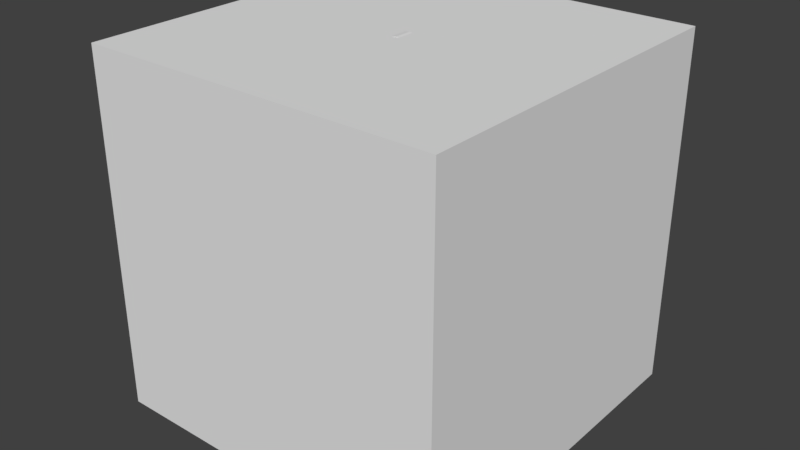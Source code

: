 # Source: Repair_sign.blend  (saved by Blender 2.79.0; exported with 4.5.12 LTS)
import bpy
from mathutils import Matrix  # noqa: F401  (used for matrix-valued properties, if any)

bpy.ops.wm.read_factory_settings(use_empty=True)
scene = bpy.context.scene
scene.name = 'Scene'

# ---- collections
col_collection_1 = bpy.data.collections.new('Collection 1'); scene.collection.children.link(col_collection_1)

# ---- materials (node trees are filled in below, after node groups)
mat_material = bpy.data.materials.new('Material')
mat_material.alpha_threshold = 0.0
mat_material.use_transparent_shadow = False
mat_material.roughness = 0.5
mat_material.line_color = (0.0, 0.0, 0.0, 1.0)

# ---- material node trees

# ---- world
world_world = bpy.data.worlds.new('World'); scene.world = world_world
world_world.color = (0.05088, 0.05088, 0.05088)
world_world.use_sun_shadow = False
world_world.sun_shadow_jitter_overblur = 0.0
world_world.cycles.sampling_method = 'MANUAL'

# ---- meshes
me_bb_body = bpy.data.meshes.new('BB_BODY')
me_bb_body.from_pydata([(-1.0, -1.0, -1.0), (-1.0, -1.0, 1.0), (-1.0, 1.0, -1.0), (-1.0, 1.0, 1.0), (1.0, -1.0, -1.0), (1.0, -1.0, 1.0), (1.0, 1.0, -1.0), (1.0, 1.0, 1.0)], [], [(0, 1, 3, 2), (2, 3, 7, 6), (6, 7, 5, 4), (4, 5, 1, 0), (2, 6, 4, 0), (7, 3, 1, 5)])
me_bb_body.use_remesh_preserve_volume = False
me_bb_body.use_remesh_preserve_attributes = False
me_bb_body.use_mirror_vertex_groups = False
me_bb_body.update()
me_ico = bpy.data.meshes.new('ICO')
me_ico.from_pydata([(0.002471, -0.04833, 0.1719), (0.002471, 0.04833, 0.1719), (0.1683, -0.04833, -0.0006543), (0.1683, 0.04833, -0.0006543), (0.1596, -0.04833, 0.3262), (0.1596, 0.04833, 0.3262), (0.3255, -0.04833, 0.1537), (0.3255, 0.04833, 0.1537), (0.007135, -0.03398, 0.4415), (0.007135, 0.03398, 0.4415), (0.162, -0.03398, 0.4391), (0.162, 0.03398, 0.4391), (0.2269, -0.02466, 0.6734), (0.2269, 0.02466, 0.6734), (0.3071, -0.02466, 0.5947), (0.3071, 0.02466, 0.5947), (0.4414, -0.03409, -0.006192), (0.4414, 0.03409, -0.006192), (0.4444, -0.03409, 0.1491), (0.4444, 0.03409, 0.1491), (0.6759, -0.02479, 0.2024), (0.6759, 0.02479, 0.2024), (0.6046, -0.02479, 0.29), (0.6046, 0.02479, 0.29), (0.0138, -0.04625, 0.9997), (-0.1816, -0.0463, 0.9839), (-0.3702, -0.04645, 0.9303), (-0.5446, -0.04668, 0.8409), (0.6908, -0.05059, -0.7196), (0.8178, -0.0502, -0.5703), (0.9132, -0.04976, -0.3991), (0.9734, -0.04929, -0.2125), (0.9961, -0.04879, -0.01777), (0.9803, -0.0483, 0.1776), (0.9267, -0.04782, 0.3662), (0.8373, -0.04738, 0.5407), (0.7157, -0.047, 0.6944), (0.5663, -0.04668, 0.8214), (0.3951, -0.04645, 0.9168), (0.2085, -0.0463, 0.977), (0.01137, -0.0466, 0.861), (-0.1569, -0.04665, 0.8474), (-0.3193, -0.04677, 0.8012), (-0.4696, -0.04697, 0.7242), (0.5944, -0.05034, -0.6198), (0.7038, -0.05001, -0.4912), (0.786, -0.04963, -0.3437), (0.8379, -0.04922, -0.183), (0.8574, -0.04879, -0.01533), (0.8438, -0.04836, 0.153), (0.7976, -0.04795, 0.3154), (0.7207, -0.04758, 0.4656), (0.6159, -0.04724, 0.598), (0.4872, -0.04697, 0.7074), (0.3398, -0.04677, 0.7896), (0.1791, -0.04665, 0.8415), (0.0138, 0.05251, 0.9997), (-0.1816, 0.05246, 0.9839), (-0.3702, 0.05231, 0.9303), (-0.5446, 0.05208, 0.8409), (0.6908, 0.04817, -0.7196), (0.8178, 0.04856, -0.5703), (0.9132, 0.049, -0.3991), (0.9734, 0.04947, -0.2125), (0.9961, 0.04997, -0.01777), (0.9803, 0.05046, 0.1776), (0.9267, 0.05094, 0.3662), (0.8373, 0.05138, 0.5407), (0.7157, 0.05176, 0.6944), (0.5663, 0.05208, 0.8214), (0.3951, 0.05231, 0.9168), (0.2085, 0.05246, 0.977), (0.01137, 0.05216, 0.861), (-0.1569, 0.05211, 0.8474), (-0.3193, 0.05199, 0.8012), (-0.4696, 0.05179, 0.7242), (0.5944, 0.04842, -0.6198), (0.7038, 0.04875, -0.4912), (0.786, 0.04913, -0.3437), (0.8379, 0.04954, -0.183), (0.8574, 0.04997, -0.01533), (0.8438, 0.0504, 0.153), (0.7976, 0.05081, 0.3154), (0.7207, 0.05118, 0.4656), (0.6159, 0.05152, 0.598), (0.4872, 0.05179, 0.7074), (0.3398, 0.05199, 0.7896), (0.1791, 0.05211, 0.8415), (-0.08565, -0.04833, 0.08765), (-0.1719, -0.04833, 0.001495), (-0.08565, 0.04833, 0.08765), (-0.1719, 0.04833, 0.001495), (0.08179, -0.04833, -0.08369), (-0.00323, -0.04833, -0.1683), (0.08179, 0.04833, -0.08369), (-0.00323, 0.04833, -0.1683), (-0.3298, -0.04833, -0.152), (-0.3298, 0.04833, -0.152), (-0.1612, -0.04833, -0.3218), (-0.1612, 0.04833, -0.3218), (-0.08565, -0.04833, 0.08765), (-0.08565, 0.04833, 0.08765), (0.08179, -0.04833, -0.08369), (0.08179, 0.04833, -0.08369), (-0.4415, -0.03398, 0.003054), (-0.4415, 0.03398, 0.003054), (-0.4428, -0.03398, -0.1518), (-0.4428, 0.03398, -0.1518), (-0.6785, -0.02466, -0.2113), (-0.6785, 0.02466, -0.2113), (-0.6016, -0.02466, -0.2933), (-0.6016, 0.02466, -0.2933), (-0.003995, -0.03409, -0.4414), (-0.003995, 0.03409, -0.4414), (-0.1593, -0.03409, -0.4408), (-0.1593, 0.03409, -0.4408), (-0.2179, -0.02479, -0.671), (-0.2179, 0.02479, -0.671), (-0.3039, -0.02479, -0.5977), (-0.3039, 0.02479, -0.5977), (-0.9997, -0.04625, 0.009267), (-0.9794, -0.0463, 0.2042), (-0.9215, -0.04645, 0.3915), (-0.8281, -0.04668, 0.5639), (-0.7006, -0.047, 0.717), (0.7035, -0.05059, -0.7072), (0.5513, -0.0502, -0.8307), (0.3779, -0.04976, -0.9222), (0.19, -0.04929, -0.9781), (-0.005221, -0.04879, -0.9962), (-0.2002, -0.0483, -0.9759), (-0.3875, -0.04782, -0.918), (-0.5599, -0.04738, -0.8246), (-0.7107, -0.047, -0.6994), (-0.8342, -0.04668, -0.5472), (-0.9257, -0.04645, -0.3738), (-0.9816, -0.0463, -0.1859), (-0.861, -0.0466, 0.008504), (-0.8435, -0.04665, 0.1764), (-0.7936, -0.04677, 0.3377), (-0.7132, -0.04697, 0.4862), (-0.6037, -0.04724, 0.6178), (0.6059, -0.05034, -0.6086), (0.4748, -0.05001, -0.715), (0.3255, -0.04963, -0.7937), (0.1637, -0.04922, -0.8419), (-0.004458, -0.04879, -0.8575), (-0.1724, -0.04836, -0.84), (-0.3337, -0.04795, -0.7901), (-0.4822, -0.04758, -0.7097), (-0.6121, -0.04724, -0.6019), (-0.7185, -0.04697, -0.4708), (-0.7972, -0.04677, -0.3214), (-0.8454, -0.04665, -0.1596), (-0.9997, 0.05251, 0.009267), (-0.9794, 0.05246, 0.2042), (-0.9215, 0.05231, 0.3915), (-0.8281, 0.05208, 0.5639), (-0.7006, 0.05176, 0.717), (0.7035, 0.04817, -0.7072), (0.5513, 0.04856, -0.8307), (0.3779, 0.049, -0.9222), (0.19, 0.04947, -0.9781), (-0.005221, 0.04997, -0.9962), (-0.2002, 0.05046, -0.9759), (-0.3875, 0.05094, -0.918), (-0.5599, 0.05138, -0.8246), (-0.7107, 0.05176, -0.6994), (-0.8342, 0.05208, -0.5472), (-0.9257, 0.05231, -0.3738), (-0.9816, 0.05246, -0.1859), (-0.861, 0.05216, 0.008504), (-0.8435, 0.05211, 0.1764), (-0.7936, 0.05199, 0.3377), (-0.7132, 0.05179, 0.4862), (-0.6037, 0.05152, 0.6178), (0.6059, 0.04842, -0.6086), (0.4748, 0.04875, -0.715), (0.3255, 0.04913, -0.7937), (0.1637, 0.04954, -0.8419), (-0.004458, 0.04997, -0.8575), (-0.1724, 0.0504, -0.84), (-0.3337, 0.05081, -0.7901), (-0.4822, 0.05118, -0.7097), (-0.6121, 0.05152, -0.6019), (-0.7185, 0.05179, -0.4708), (-0.7972, 0.05199, -0.3214), (-0.8454, 0.05211, -0.1596)], [], [(88, 0, 1, 90), (90, 1, 3, 94), (94, 3, 2, 92), (92, 2, 0, 88), (3, 7, 19, 17), (7, 5, 4, 6), (0, 4, 10, 8), (0, 2, 6, 4), (3, 1, 5, 7), (11, 9, 13, 15), (4, 5, 11, 10), (5, 1, 9, 11), (1, 0, 8, 9), (13, 12, 14, 15), (10, 11, 15, 14), (8, 10, 14, 12), (9, 8, 12, 13), (18, 16, 20, 22), (7, 6, 18, 19), (2, 3, 17, 16), (6, 2, 16, 18), (20, 21, 23, 22), (19, 18, 22, 23), (17, 19, 23, 21), (16, 17, 21, 20), (31, 47, 46, 30), (32, 48, 47, 31), (33, 49, 48, 32), (34, 50, 49, 33), (35, 51, 50, 34), (25, 41, 40, 24), (36, 52, 51, 35), (26, 42, 41, 25), (37, 53, 52, 36), (27, 43, 42, 26), (38, 54, 53, 37), (124, 141, 43, 27), (39, 55, 54, 38), (24, 40, 55, 39), (29, 45, 44, 28), (30, 46, 45, 29), (63, 62, 78, 79), (64, 63, 79, 80), (65, 64, 80, 81), (66, 65, 81, 82), (67, 66, 82, 83), (57, 56, 72, 73), (68, 67, 83, 84), (58, 57, 73, 74), (69, 68, 84, 85), (59, 58, 74, 75), (70, 69, 85, 86), (158, 59, 75, 175), (71, 70, 86, 87), (56, 71, 87, 72), (61, 60, 76, 77), (62, 61, 77, 78), (42, 43, 75, 74), (53, 54, 86, 85), (43, 141, 175, 75), (54, 55, 87, 86), (55, 40, 72, 87), (29, 28, 60, 61), (30, 29, 61, 62), (31, 30, 62, 63), (32, 31, 63, 64), (33, 32, 64, 65), (34, 33, 65, 66), (44, 45, 77, 76), (35, 34, 66, 67), (25, 24, 56, 57), (45, 46, 78, 77), (36, 35, 67, 68), (26, 25, 57, 58), (46, 47, 79, 78), (37, 36, 68, 69), (27, 26, 58, 59), (47, 48, 80, 79), (38, 37, 69, 70), (124, 27, 59, 158), (48, 49, 81, 80), (39, 38, 70, 71), (49, 50, 82, 81), (24, 39, 71, 56), (50, 51, 83, 82), (40, 41, 73, 72), (51, 52, 84, 83), (41, 42, 74, 73), (52, 53, 85, 84), (88, 90, 91, 89), (90, 94, 95, 91), (94, 92, 93, 95), (92, 88, 89, 93), (92, 102, 100, 88), (95, 113, 115, 99), (99, 98, 96, 97), (89, 104, 106, 96), (89, 96, 98, 93), (95, 99, 97, 91), (101, 100, 102, 103), (90, 101, 103, 94), (88, 100, 101, 90), (94, 103, 102, 92), (107, 111, 109, 105), (96, 106, 107, 97), (97, 107, 105, 91), (91, 105, 104, 89), (109, 111, 110, 108), (106, 110, 111, 107), (104, 108, 110, 106), (105, 109, 108, 104), (114, 118, 116, 112), (99, 115, 114, 98), (93, 112, 113, 95), (98, 114, 112, 93), (116, 118, 119, 117), (115, 119, 118, 114), (113, 117, 119, 115), (112, 116, 117, 113), (128, 127, 144, 145), (129, 128, 145, 146), (130, 129, 146, 147), (131, 130, 147, 148), (132, 131, 148, 149), (121, 120, 137, 138), (133, 132, 149, 150), (122, 121, 138, 139), (134, 133, 150, 151), (123, 122, 139, 140), (135, 134, 151, 152), (124, 123, 140, 141), (136, 135, 152, 153), (120, 136, 153, 137), (126, 125, 142, 143), (127, 126, 143, 144), (162, 179, 178, 161), (163, 180, 179, 162), (164, 181, 180, 163), (165, 182, 181, 164), (166, 183, 182, 165), (155, 172, 171, 154), (167, 184, 183, 166), (156, 173, 172, 155), (168, 185, 184, 167), (157, 174, 173, 156), (169, 186, 185, 168), (158, 175, 174, 157), (170, 187, 186, 169), (154, 171, 187, 170), (160, 177, 176, 159), (161, 178, 177, 160), (139, 173, 174, 140), (151, 185, 186, 152), (140, 174, 175, 141), (152, 186, 187, 153), (153, 187, 171, 137), (126, 160, 159, 125), (127, 161, 160, 126), (128, 162, 161, 127), (129, 163, 162, 128), (130, 164, 163, 129), (131, 165, 164, 130), (142, 176, 177, 143), (132, 166, 165, 131), (121, 155, 154, 120), (143, 177, 178, 144), (133, 167, 166, 132), (122, 156, 155, 121), (144, 178, 179, 145), (134, 168, 167, 133), (123, 157, 156, 122), (145, 179, 180, 146), (135, 169, 168, 134), (124, 158, 157, 123), (146, 180, 181, 147), (136, 170, 169, 135), (147, 181, 182, 148), (120, 154, 170, 136), (148, 182, 183, 149), (137, 171, 172, 138), (149, 183, 184, 150), (138, 172, 173, 139), (150, 184, 185, 151)])
_uv = me_ico.uv_layers.new(name='UVMap')
_uv.uv.foreach_set('vector', [0.8594, 0.879, 0.8827, 0.879, 0.8827, 0.9435, 0.8594, 0.9435, 0.8526, 0.6363, 0.8523, 0.6695, 0.7873, 0.669, 0.7878, 0.6045, 0.7947, 0.9443, 0.7487, 0.9443, 0.7487, 0.8798, 0.7947, 0.8798, 0.6732, 0.6045, 0.6737, 0.669, 0.6087, 0.6695, 0.6083, 0.6363, 0.7873, 0.669, 0.7875, 0.7282, 0.764, 0.7506, 0.7344, 0.7209, 0.6187, 0.8547, 0.6187, 0.8081, 0.6837, 0.8081, 0.6837, 0.8547, 0.6087, 0.6695, 0.6085, 0.7286, 0.587, 0.7508, 0.5571, 0.7214, 0.6087, 0.6695, 0.6737, 0.669, 0.6735, 0.7282, 0.6085, 0.7286, 0.7873, 0.669, 0.8523, 0.6695, 0.8525, 0.7286, 0.7875, 0.7282, 0.874, 0.7508, 0.9038, 0.7214, 0.9072, 0.8075, 0.8767, 0.8081, 0.7487, 0.8811, 0.6837, 0.8811, 0.6934, 0.8507, 0.7391, 0.8507, 0.8525, 0.7286, 0.8523, 0.6695, 0.9038, 0.7214, 0.874, 0.7508, 0.8137, 0.8798, 0.7487, 0.8798, 0.7584, 0.8081, 0.8041, 0.8081, 0.8532, 0.9015, 0.82, 0.9015, 0.82, 0.879, 0.8532, 0.879, 0.7391, 0.8507, 0.6934, 0.8507, 0.6997, 0.8081, 0.7328, 0.8081, 0.5571, 0.7214, 0.587, 0.7508, 0.5843, 0.8081, 0.5537, 0.8075, 0.8594, 0.958, 0.8137, 0.958, 0.82, 0.9015, 0.8532, 0.9015, 0.6969, 0.7506, 0.7265, 0.7209, 0.7305, 0.8054, 0.6999, 0.8081, 0.6187, 0.8547, 0.6837, 0.8547, 0.6742, 0.8868, 0.6283, 0.8868, 0.6187, 0.9435, 0.5537, 0.9435, 0.5633, 0.8699, 0.6092, 0.8699, 0.6735, 0.7282, 0.6737, 0.669, 0.7265, 0.7209, 0.6969, 0.7506, 0.7071, 0.8811, 0.7071, 0.9142, 0.6837, 0.9142, 0.6837, 0.8811, 0.6283, 0.8868, 0.6742, 0.8868, 0.6679, 0.9283, 0.6346, 0.9283, 0.7344, 0.7209, 0.764, 0.7506, 0.761, 0.8081, 0.7305, 0.8054, 0.6092, 0.8699, 0.5633, 0.8699, 0.5696, 0.8081, 0.6029, 0.8081, 0.1771, 0.01123, 0.1872, 0.05022, 0.148, 0.0692, 0.1316, 0.03327, 0.2254, 0.0, 0.2288, 0.04055, 0.1872, 0.05022, 0.1771, 0.01123, 0.2746, 7.878e-07, 0.2712, 0.04055, 0.2288, 0.04055, 0.2254, 0.0, 0.3229, 0.01123, 0.3128, 0.05023, 0.2712, 0.04055, 0.2746, 7.878e-07, 0.3684, 0.03327, 0.352, 0.0692, 0.3128, 0.05023, 0.3229, 0.01123, 0.5, 0.3211, 0.4653, 0.3171, 0.4653, 0.2675, 0.5, 0.2635, 0.4094, 0.06526, 0.3873, 0.09676, 0.352, 0.0692, 0.3684, 0.03327, 0.4904, 0.3776, 0.457, 0.3657, 0.4653, 0.3171, 0.5, 0.3211, 0.4442, 0.106, 0.4173, 0.1318, 0.3873, 0.09676, 0.4094, 0.06526, 0.4715, 0.4308, 0.4408, 0.4116, 0.457, 0.3657, 0.4904, 0.3776, 0.4715, 0.1539, 0.4408, 0.1731, 0.4173, 0.1318, 0.4442, 0.106, 0.4442, 0.4786, 0.4173, 0.4528, 0.4408, 0.4116, 0.4715, 0.4308, 0.4904, 0.207, 0.457, 0.2189, 0.4408, 0.1731, 0.4715, 0.1539, 0.5, 0.2635, 0.4653, 0.2675, 0.457, 0.2189, 0.4904, 0.207, 0.09063, 0.06526, 0.1127, 0.09675, 0.08275, 0.1318, 0.05581, 0.106, 0.1316, 0.03327, 0.148, 0.0692, 0.1127, 0.09675, 0.09063, 0.06526, 0.8229, 0.01123, 0.8684, 0.03327, 0.852, 0.0692, 0.8128, 0.05022, 0.7746, 0.0, 0.8229, 0.01123, 0.8128, 0.05022, 0.7712, 0.04055, 0.7254, 8.754e-07, 0.7746, 0.0, 0.7712, 0.04055, 0.7288, 0.04055, 0.6771, 0.01123, 0.7254, 8.754e-07, 0.7288, 0.04055, 0.6872, 0.05023, 0.6316, 0.03327, 0.6771, 0.01123, 0.6872, 0.05023, 0.648, 0.0692, 0.5, 0.3211, 0.5, 0.2635, 0.5347, 0.2675, 0.5347, 0.3171, 0.5906, 0.06526, 0.6316, 0.03327, 0.648, 0.0692, 0.6127, 0.09676, 0.5096, 0.3776, 0.5, 0.3211, 0.5347, 0.3171, 0.543, 0.3657, 0.5558, 0.106, 0.5906, 0.06526, 0.6127, 0.09676, 0.5828, 0.1318, 0.5285, 0.4308, 0.5096, 0.3776, 0.543, 0.3657, 0.5592, 0.4116, 0.5285, 0.1539, 0.5558, 0.106, 0.5828, 0.1318, 0.5592, 0.1731, 0.5558, 0.4786, 0.5285, 0.4308, 0.5592, 0.4116, 0.5828, 0.4528, 0.5096, 0.207, 0.5285, 0.1539, 0.5592, 0.1731, 0.543, 0.2189, 0.5, 0.2635, 0.5096, 0.207, 0.543, 0.2189, 0.5347, 0.2675, 0.9094, 0.06525, 0.9442, 0.106, 0.9173, 0.1318, 0.8873, 0.09675, 0.8684, 0.03327, 0.9094, 0.06525, 0.8873, 0.09675, 0.852, 0.0692, 0.2775, 0.8603, 0.2775, 0.904, 0.2527, 0.904, 0.2527, 0.8603, 0.2775, 0.623, 0.2775, 0.6667, 0.2527, 0.6667, 0.2527, 0.623, 0.2775, 0.904, 0.2776, 0.9424, 0.2528, 0.9424, 0.2527, 0.904, 0.2775, 0.6667, 0.2774, 0.7141, 0.2526, 0.7141, 0.2527, 0.6667, 0.2774, 0.7141, 0.2774, 0.7635, 0.2526, 0.7635, 0.2526, 0.7141, 0.2277, 0.9563, 0.2277, 1.0, 0.2028, 0.9999, 0.2028, 0.9562, 0.2276, 0.9061, 0.2277, 0.9563, 0.2028, 0.9562, 0.2028, 0.906, 0.2276, 0.8514, 0.2276, 0.9061, 0.2028, 0.906, 0.2028, 0.8513, 0.2276, 0.7942, 0.2276, 0.8514, 0.2028, 0.8513, 0.2028, 0.7942, 0.2276, 0.7368, 0.2276, 0.7942, 0.2028, 0.7942, 0.2028, 0.7367, 0.2276, 0.6814, 0.2276, 0.7368, 0.2028, 0.7367, 0.2028, 0.6813, 0.2776, 0.9424, 0.2776, 0.9033, 0.3024, 0.9033, 0.3024, 0.9423, 0.2277, 0.63, 0.2276, 0.6814, 0.2028, 0.6813, 0.2028, 0.6299, 0.1778, 0.735, 0.1778, 0.7923, 0.153, 0.7923, 0.153, 0.735, 0.2776, 0.9033, 0.2776, 0.8591, 0.3024, 0.859, 0.3024, 0.9033, 0.2277, 0.5847, 0.2277, 0.63, 0.2028, 0.6299, 0.2028, 0.5846, 0.1779, 0.6799, 0.1778, 0.735, 0.153, 0.735, 0.1531, 0.6799, 0.2776, 0.8591, 0.2776, 0.8113, 0.3024, 0.8113, 0.3024, 0.859, 0.1779, 0.9555, 0.178, 1.0, 0.1532, 1.0, 0.1531, 0.9555, 0.1779, 0.6291, 0.1779, 0.6799, 0.1531, 0.6799, 0.1531, 0.6291, 0.2776, 0.8113, 0.2776, 0.7619, 0.3024, 0.7618, 0.3024, 0.8113, 0.1779, 0.9047, 0.1779, 0.9555, 0.1531, 0.9555, 0.1531, 0.9047, 0.178, 0.5846, 0.1779, 0.6291, 0.1531, 0.6291, 0.1532, 0.5846, 0.2776, 0.7619, 0.2776, 0.7127, 0.3024, 0.7126, 0.3024, 0.7618, 0.1778, 0.8496, 0.1779, 0.9047, 0.1531, 0.9047, 0.153, 0.8496, 0.2776, 0.7127, 0.2776, 0.6655, 0.3024, 0.6655, 0.3024, 0.7126, 0.1778, 0.7923, 0.1778, 0.8496, 0.153, 0.8496, 0.153, 0.7923, 0.2776, 0.6655, 0.2776, 0.6223, 0.3024, 0.6222, 0.3024, 0.6655, 0.2774, 0.7635, 0.2774, 0.8128, 0.2526, 0.8128, 0.2526, 0.7635, 0.2776, 0.6223, 0.2776, 0.5847, 0.3024, 0.5846, 0.3024, 0.6222, 0.2774, 0.8128, 0.2775, 0.8603, 0.2527, 0.8603, 0.2526, 0.8128, 0.2776, 0.5846, 0.2775, 0.623, 0.2527, 0.623, 0.2528, 0.5846, 0.8594, 0.879, 0.8594, 0.9435, 0.8827, 0.9435, 0.8827, 0.879, 0.8526, 0.6363, 0.7878, 0.6045, 0.7873, 0.669, 0.8523, 0.6695, 0.7947, 0.9443, 0.7947, 0.8798, 0.7487, 0.8798, 0.7487, 0.9443, 0.6732, 0.6045, 0.6083, 0.6363, 0.6087, 0.6695, 0.6737, 0.669, 0.5537, 0.6045, 0.5537, 0.6045, 0.5537, 0.6045, 0.5537, 0.6045, 0.7873, 0.669, 0.7344, 0.7209, 0.764, 0.7506, 0.7875, 0.7282, 0.6187, 0.8547, 0.6837, 0.8547, 0.6837, 0.8081, 0.6187, 0.8081, 0.6087, 0.6695, 0.5571, 0.7214, 0.587, 0.7508, 0.6085, 0.7286, 0.6087, 0.6695, 0.6085, 0.7286, 0.6735, 0.7282, 0.6737, 0.669, 0.7873, 0.669, 0.7875, 0.7282, 0.8525, 0.7286, 0.8523, 0.6695, 0.8787, 0.8081, 0.8137, 0.8081, 0.8137, 0.879, 0.8787, 0.879, 0.5537, 0.6045, 0.5537, 0.6045, 0.5537, 0.6045, 0.5537, 0.6045, 0.5537, 0.6045, 0.5537, 0.6045, 0.5537, 0.6045, 0.5537, 0.6045, 0.5537, 0.6045, 0.5537, 0.6045, 0.5537, 0.6045, 0.5537, 0.6045, 0.874, 0.7508, 0.8767, 0.8081, 0.9072, 0.8075, 0.9038, 0.7214, 0.7487, 0.8811, 0.7391, 0.8507, 0.6934, 0.8507, 0.6837, 0.8811, 0.8525, 0.7286, 0.874, 0.7508, 0.9038, 0.7214, 0.8523, 0.6695, 0.8137, 0.8798, 0.8041, 0.8081, 0.7584, 0.8081, 0.7487, 0.8798, 0.8532, 0.9015, 0.8532, 0.879, 0.82, 0.879, 0.82, 0.9015, 0.7391, 0.8507, 0.7328, 0.8081, 0.6997, 0.8081, 0.6934, 0.8507, 0.5571, 0.7214, 0.5537, 0.8075, 0.5843, 0.8081, 0.587, 0.7508, 0.8594, 0.958, 0.8532, 0.9015, 0.82, 0.9015, 0.8137, 0.958, 0.6969, 0.7506, 0.6999, 0.8081, 0.7305, 0.8054, 0.7265, 0.7209, 0.6187, 0.8547, 0.6283, 0.8868, 0.6742, 0.8868, 0.6837, 0.8547, 0.6187, 0.9435, 0.6092, 0.8699, 0.5633, 0.8699, 0.5537, 0.9435, 0.6735, 0.7282, 0.6969, 0.7506, 0.7265, 0.7209, 0.6737, 0.669, 0.7071, 0.8811, 0.6837, 0.8811, 0.6837, 0.9142, 0.7071, 0.9142, 0.6283, 0.8868, 0.6346, 0.9283, 0.6679, 0.9283, 0.6742, 0.8868, 0.7344, 0.7209, 0.7305, 0.8054, 0.761, 0.8081, 0.764, 0.7506, 0.6092, 0.8699, 0.6029, 0.8081, 0.5696, 0.8081, 0.5633, 0.8699, 0.1771, 0.01123, 0.1316, 0.03327, 0.148, 0.0692, 0.1872, 0.05022, 0.2254, 0.0, 0.1771, 0.01123, 0.1872, 0.05022, 0.2288, 0.04055, 0.2746, 7.878e-07, 0.2254, 0.0, 0.2288, 0.04055, 0.2712, 0.04055, 0.3229, 0.01123, 0.2746, 7.878e-07, 0.2712, 0.04055, 0.3128, 0.05023, 0.3684, 0.03327, 0.3229, 0.01123, 0.3128, 0.05023, 0.352, 0.0692, 0.5, 0.3211, 0.5, 0.2635, 0.4653, 0.2675, 0.4653, 0.3171, 0.4094, 0.06526, 0.3684, 0.03327, 0.352, 0.0692, 0.3873, 0.09676, 0.4904, 0.3776, 0.5, 0.3211, 0.4653, 0.3171, 0.457, 0.3657, 0.4442, 0.106, 0.4094, 0.06526, 0.3873, 0.09676, 0.4173, 0.1318, 0.4715, 0.4308, 0.4904, 0.3776, 0.457, 0.3657, 0.4408, 0.4116, 0.4715, 0.1539, 0.4442, 0.106, 0.4173, 0.1318, 0.4408, 0.1731, 0.4442, 0.4786, 0.4715, 0.4308, 0.4408, 0.4116, 0.4173, 0.4528, 0.4904, 0.207, 0.4715, 0.1539, 0.4408, 0.1731, 0.457, 0.2189, 0.5, 0.2635, 0.4904, 0.207, 0.457, 0.2189, 0.4653, 0.2675, 0.09063, 0.06526, 0.05581, 0.106, 0.08275, 0.1318, 0.1127, 0.09675, 0.1316, 0.03327, 0.09063, 0.06526, 0.1127, 0.09675, 0.148, 0.0692, 0.8229, 0.01123, 0.8128, 0.05022, 0.852, 0.0692, 0.8684, 0.03327, 0.7746, 0.0, 0.7712, 0.04055, 0.8128, 0.05022, 0.8229, 0.01123, 0.7254, 8.754e-07, 0.7288, 0.04055, 0.7712, 0.04055, 0.7746, 0.0, 0.6771, 0.01123, 0.6872, 0.05023, 0.7288, 0.04055, 0.7254, 8.754e-07, 0.6316, 0.03327, 0.648, 0.0692, 0.6872, 0.05023, 0.6771, 0.01123, 0.5, 0.3211, 0.5347, 0.3171, 0.5347, 0.2675, 0.5, 0.2635, 0.5906, 0.06526, 0.6127, 0.09676, 0.648, 0.0692, 0.6316, 0.03327, 0.5096, 0.3776, 0.543, 0.3657, 0.5347, 0.3171, 0.5, 0.3211, 0.5558, 0.106, 0.5828, 0.1318, 0.6127, 0.09676, 0.5906, 0.06526, 0.5285, 0.4308, 0.5592, 0.4116, 0.543, 0.3657, 0.5096, 0.3776, 0.5285, 0.1539, 0.5592, 0.1731, 0.5828, 0.1318, 0.5558, 0.106, 0.5558, 0.4786, 0.5828, 0.4528, 0.5592, 0.4116, 0.5285, 0.4308, 0.5096, 0.207, 0.543, 0.2189, 0.5592, 0.1731, 0.5285, 0.1539, 0.5, 0.2635, 0.5347, 0.2675, 0.543, 0.2189, 0.5096, 0.207, 0.9094, 0.06525, 0.8873, 0.09675, 0.9173, 0.1318, 0.9442, 0.106, 0.8684, 0.03327, 0.852, 0.0692, 0.8873, 0.09675, 0.9094, 0.06525, 0.2775, 0.8603, 0.2527, 0.8603, 0.2527, 0.904, 0.2775, 0.904, 0.2775, 0.623, 0.2527, 0.623, 0.2527, 0.6667, 0.2775, 0.6667, 0.2775, 0.904, 0.2527, 0.904, 0.2528, 0.9424, 0.2776, 0.9424, 0.2775, 0.6667, 0.2527, 0.6667, 0.2526, 0.7141, 0.2774, 0.7141, 0.2774, 0.7141, 0.2526, 0.7141, 0.2526, 0.7635, 0.2774, 0.7635, 0.2277, 0.9563, 0.2028, 0.9562, 0.2028, 0.9999, 0.2277, 1.0, 0.2276, 0.9061, 0.2028, 0.906, 0.2028, 0.9562, 0.2277, 0.9563, 0.2276, 0.8514, 0.2028, 0.8513, 0.2028, 0.906, 0.2276, 0.9061, 0.2276, 0.7942, 0.2028, 0.7942, 0.2028, 0.8513, 0.2276, 0.8514, 0.2276, 0.7368, 0.2028, 0.7367, 0.2028, 0.7942, 0.2276, 0.7942, 0.2276, 0.6814, 0.2028, 0.6813, 0.2028, 0.7367, 0.2276, 0.7368, 0.2776, 0.9424, 0.3024, 0.9423, 0.3024, 0.9033, 0.2776, 0.9033, 0.2277, 0.63, 0.2028, 0.6299, 0.2028, 0.6813, 0.2276, 0.6814, 0.1778, 0.735, 0.153, 0.735, 0.153, 0.7923, 0.1778, 0.7923, 0.2776, 0.9033, 0.3024, 0.9033, 0.3024, 0.859, 0.2776, 0.8591, 0.2277, 0.5847, 0.2028, 0.5846, 0.2028, 0.6299, 0.2277, 0.63, 0.1779, 0.6799, 0.1531, 0.6799, 0.153, 0.735, 0.1778, 0.735, 0.2776, 0.8591, 0.3024, 0.859, 0.3024, 0.8113, 0.2776, 0.8113, 0.1779, 0.9555, 0.1531, 0.9555, 0.1532, 1.0, 0.178, 1.0, 0.1779, 0.6291, 0.1531, 0.6291, 0.1531, 0.6799, 0.1779, 0.6799, 0.2776, 0.8113, 0.3024, 0.8113, 0.3024, 0.7618, 0.2776, 0.7619, 0.1779, 0.9047, 0.1531, 0.9047, 0.1531, 0.9555, 0.1779, 0.9555, 0.178, 0.5846, 0.1532, 0.5846, 0.1531, 0.6291, 0.1779, 0.6291, 0.2776, 0.7619, 0.3024, 0.7618, 0.3024, 0.7126, 0.2776, 0.7127, 0.1778, 0.8496, 0.153, 0.8496, 0.1531, 0.9047, 0.1779, 0.9047, 0.2776, 0.7127, 0.3024, 0.7126, 0.3024, 0.6655, 0.2776, 0.6655, 0.1778, 0.7923, 0.153, 0.7923, 0.153, 0.8496, 0.1778, 0.8496, 0.2776, 0.6655, 0.3024, 0.6655, 0.3024, 0.6222, 0.2776, 0.6223, 0.2774, 0.7635, 0.2526, 0.7635, 0.2526, 0.8128, 0.2774, 0.8128, 0.2776, 0.6223, 0.3024, 0.6222, 0.3024, 0.5846, 0.2776, 0.5847, 0.2774, 0.8128, 0.2526, 0.8128, 0.2527, 0.8603, 0.2775, 0.8603, 0.2776, 0.5846, 0.2528, 0.5846, 0.2527, 0.623, 0.2775, 0.623])
me_ico.materials.append(mat_material)
me_ico.use_remesh_preserve_volume = False
me_ico.use_remesh_preserve_attributes = False
me_ico.use_mirror_vertex_groups = False
me_ico.update()

# ---- objects
ob_bb_body = bpy.data.objects.new('BB_BODY', me_bb_body)
ob_ico = bpy.data.objects.new('ICO', me_ico)

# ---- transforms, parenting, visibility, modifiers, constraints
ob_bb_body.location = (0.0, 0.0, 0.0)
ob_bb_body.scale = (0.9976, 0.9976, 0.9976)
ob_bb_body.hide_viewport = True
ob_bb_body.lineart.crease_threshold = 0.0
ob_ico.location = (0.0, 0.0, 0.0)
ob_ico.lineart.crease_threshold = 0.0

# ---- collection membership
col_collection_1.objects.link(ob_bb_body)
col_collection_1.objects.link(ob_ico)

# ---- scene / render settings (as saved in the file)
scene.frame_start = 1; scene.frame_end = 250; scene.frame_set(1)
scene.render.engine = 'BLENDER_EEVEE_NEXT'
scene.render.resolution_percentage = 50
scene.render.dither_intensity = 0.0
scene.cycles.use_denoising = False
scene.cycles.samples = 128
scene.cycles.sampling_pattern = 'TABULATED_SOBOL'
scene.cycles.use_adaptive_sampling = False
scene.cycles.use_light_tree = False
scene.cycles.blur_glossy = 0.0
scene.cycles.sample_clamp_indirect = 0.0
scene.view_settings.view_transform = 'Standard'
bpy.context.view_layer.update()

# ---- added for rendering (the .blend has no active camera and no usable light): camera, sun
cam_auto = bpy.data.cameras.new('AutoCamera')
cam_auto.lens = 50.0
cam_auto.sensor_width = 36.0
cam_auto.clip_end = 1000.0
ob_auto_camera = bpy.data.objects.new('AutoCamera', cam_auto)
scene.collection.objects.link(ob_auto_camera)
ob_auto_camera.location = (3.20507, -3.84609, 2.56406)
ob_auto_camera.rotation_euler = (1.09748, -7.21219e-08, 0.694738)
scene.camera = ob_auto_camera
light_auto_sun = bpy.data.lights.new('AutoSun', 'SUN')
light_auto_sun.energy = 3.0
light_auto_sun.angle = 0.0523599
ob_auto_sun = bpy.data.objects.new('AutoSun', light_auto_sun)
scene.collection.objects.link(ob_auto_sun)
ob_auto_sun.rotation_euler = (0.872665, 0.174533, 0.523599)
bpy.context.view_layer.update()

